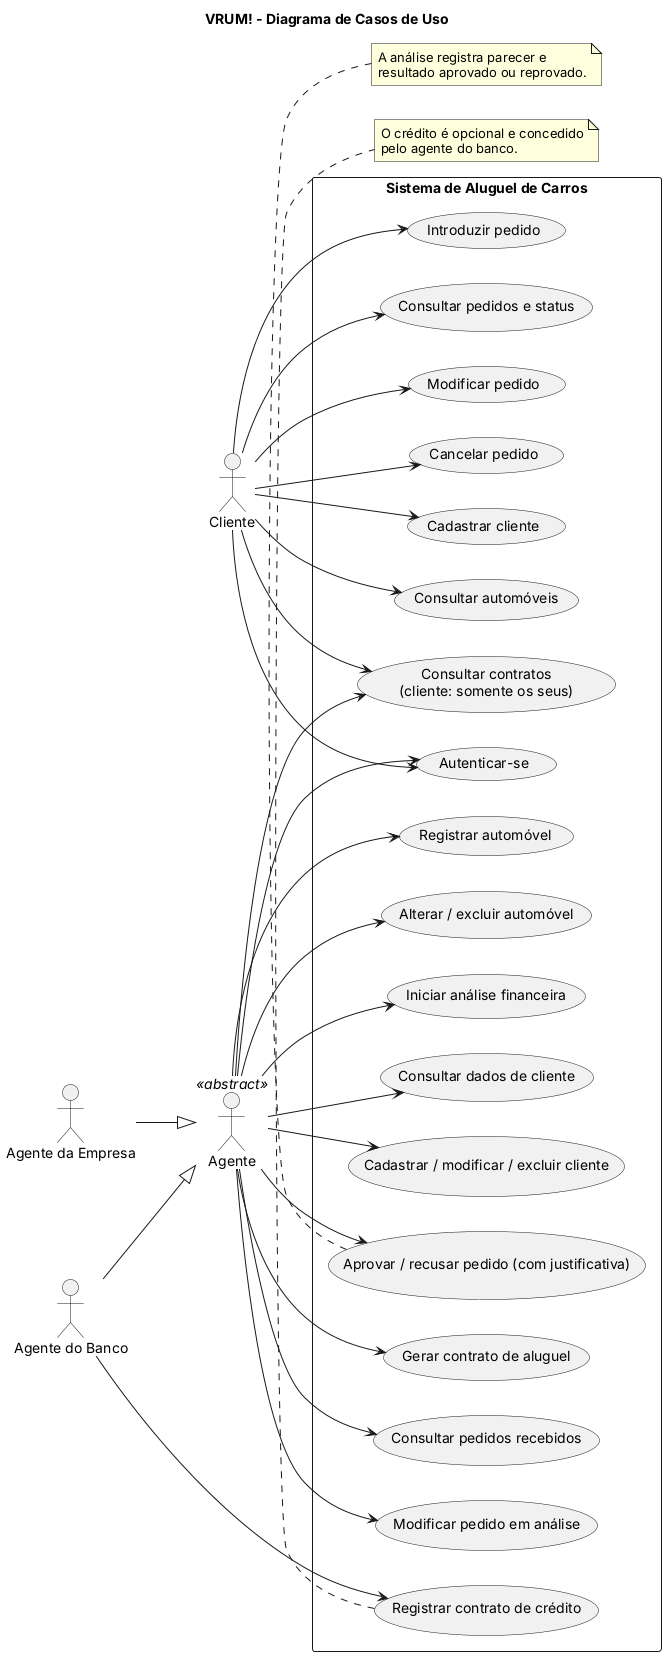

The diagram above was rendered by PlantUML. Its source (embedded in the PNG):
@startuml
left to right direction
skinparam packageStyle rectangle
skinparam shadowing false
skinparam DefaultFontName Arial
title VRUM! - Diagrama de Casos de Uso

actor Cliente
actor Agente <<abstract>>
actor "Agente da Empresa" as AgenteEmpresa
actor "Agente do Banco" as AgenteBanco
AgenteEmpresa --|> Agente
AgenteBanco --|> Agente

rectangle "Sistema de Aluguel de Carros" {
  usecase "Cadastrar cliente" as UC_Cad
  usecase "Autenticar-se" as UC_Login
  usecase "Consultar automóveis" as UC_Carros
  usecase "Registrar automóvel" as UC_RegCarro
  usecase "Alterar / excluir automóvel" as UC_ManCarro
  usecase "Introduzir pedido" as UC_Criar
  usecase "Consultar pedidos e status" as UC_Consultar
  usecase "Modificar pedido" as UC_Mod
  usecase "Cancelar pedido" as UC_Cancelar
  usecase "Consultar pedidos recebidos" as UC_ListaAgente
  usecase "Modificar pedido em análise" as UC_ModAgente
  usecase "Iniciar análise financeira" as UC_Analisar
  usecase "Aprovar / recusar pedido (com justificativa)" as UC_Avaliar
  usecase "Consultar dados de cliente" as UC_Cliente
  usecase "Cadastrar / modificar / excluir cliente" as UC_CRUD
  usecase "Gerar contrato de aluguel" as UC_Contrato
  usecase "Registrar contrato de crédito" as UC_Credito
  usecase "Consultar contratos\n(cliente: somente os seus)" as UC_ConsultarContrato
}

Cliente --> UC_Cad
Cliente --> UC_Login
Cliente --> UC_Carros
Cliente --> UC_Criar
Cliente --> UC_Consultar
Cliente --> UC_Mod
Cliente --> UC_Cancelar
Cliente --> UC_ConsultarContrato

Agente --> UC_Login
Agente --> UC_ListaAgente
Agente --> UC_ModAgente
Agente --> UC_Analisar
Agente --> UC_Avaliar
Agente --> UC_Cliente
Agente --> UC_CRUD
Agente --> UC_RegCarro
Agente --> UC_ManCarro
Agente --> UC_Contrato
Agente --> UC_ConsultarContrato
AgenteBanco --> UC_Credito

note bottom of UC_Credito
  O crédito é opcional e concedido
  pelo agente do banco.
end note
note bottom of UC_Avaliar
  A análise registra parecer e
  resultado aprovado ou reprovado.
end note
@enduml